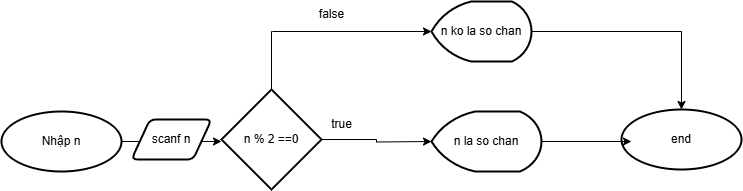

The diagram above was exported from draw.io. Its source (the exported page's mxGraphModel, read from the mxfile embedded in the PNG):
<mxGraphModel dx="728" dy="390" grid="1" gridSize="10" guides="1" tooltips="1" connect="1" arrows="1" fold="1" page="1" pageScale="1" pageWidth="850" pageHeight="1100" math="0" shadow="0">
  <root>
    <mxCell id="0" />
    <mxCell id="1" parent="0" />
    <mxCell id="UbkMghXz4nUbj46d38Ch-2" style="edgeStyle=orthogonalEdgeStyle;rounded=0;orthogonalLoop=1;jettySize=auto;html=1;" parent="1" source="UbkMghXz4nUbj46d38Ch-1" edge="1">
      <mxGeometry relative="1" as="geometry">
        <mxPoint x="260" y="230" as="targetPoint" />
      </mxGeometry>
    </mxCell>
    <mxCell id="UbkMghXz4nUbj46d38Ch-1" value="Nhập n" style="strokeWidth=2;html=1;shape=mxgraph.flowchart.start_1;whiteSpace=wrap;" parent="1" vertex="1">
      <mxGeometry x="40" y="200" width="120" height="60" as="geometry" />
    </mxCell>
    <mxCell id="UbkMghXz4nUbj46d38Ch-4" style="edgeStyle=orthogonalEdgeStyle;rounded=0;orthogonalLoop=1;jettySize=auto;html=1;" parent="1" source="UbkMghXz4nUbj46d38Ch-3" edge="1">
      <mxGeometry relative="1" as="geometry">
        <mxPoint x="470" y="230" as="targetPoint" />
      </mxGeometry>
    </mxCell>
    <mxCell id="UbkMghXz4nUbj46d38Ch-7" style="edgeStyle=orthogonalEdgeStyle;rounded=0;orthogonalLoop=1;jettySize=auto;html=1;" parent="1" source="UbkMghXz4nUbj46d38Ch-3" target="UbkMghXz4nUbj46d38Ch-8" edge="1">
      <mxGeometry relative="1" as="geometry">
        <mxPoint x="470" y="120" as="targetPoint" />
        <Array as="points">
          <mxPoint x="310" y="120" />
          <mxPoint x="311" y="120" />
        </Array>
      </mxGeometry>
    </mxCell>
    <mxCell id="UbkMghXz4nUbj46d38Ch-3" value="n % 2 ==0" style="strokeWidth=2;html=1;shape=mxgraph.flowchart.decision;whiteSpace=wrap;" parent="1" vertex="1">
      <mxGeometry x="260" y="178" width="100" height="100" as="geometry" />
    </mxCell>
    <mxCell id="UbkMghXz4nUbj46d38Ch-5" value="n la so chan" style="strokeWidth=2;html=1;shape=mxgraph.flowchart.display;whiteSpace=wrap;" parent="1" vertex="1">
      <mxGeometry x="470" y="200" width="110" height="60" as="geometry" />
    </mxCell>
    <mxCell id="UbkMghXz4nUbj46d38Ch-6" value="true" style="text;html=1;align=center;verticalAlign=middle;resizable=0;points=[];autosize=1;strokeColor=none;fillColor=none;" parent="1" vertex="1">
      <mxGeometry x="360" y="198" width="40" height="30" as="geometry" />
    </mxCell>
    <mxCell id="UbkMghXz4nUbj46d38Ch-12" style="edgeStyle=orthogonalEdgeStyle;rounded=0;orthogonalLoop=1;jettySize=auto;html=1;entryX=0.5;entryY=0;entryDx=0;entryDy=0;entryPerimeter=0;" parent="1" source="UbkMghXz4nUbj46d38Ch-8" target="UbkMghXz4nUbj46d38Ch-10" edge="1">
      <mxGeometry relative="1" as="geometry">
        <mxPoint x="720" y="120" as="targetPoint" />
      </mxGeometry>
    </mxCell>
    <mxCell id="UbkMghXz4nUbj46d38Ch-8" value="n ko la so chan" style="strokeWidth=2;html=1;shape=mxgraph.flowchart.display;whiteSpace=wrap;" parent="1" vertex="1">
      <mxGeometry x="470" y="90" width="100" height="60" as="geometry" />
    </mxCell>
    <mxCell id="UbkMghXz4nUbj46d38Ch-9" value="false" style="text;html=1;align=center;verticalAlign=middle;resizable=0;points=[];autosize=1;strokeColor=none;fillColor=none;" parent="1" vertex="1">
      <mxGeometry x="345" y="88" width="50" height="30" as="geometry" />
    </mxCell>
    <mxCell id="UbkMghXz4nUbj46d38Ch-10" value="end" style="strokeWidth=2;html=1;shape=mxgraph.flowchart.start_1;whiteSpace=wrap;" parent="1" vertex="1">
      <mxGeometry x="660" y="198" width="120" height="60" as="geometry" />
    </mxCell>
    <mxCell id="UbkMghXz4nUbj46d38Ch-11" style="edgeStyle=orthogonalEdgeStyle;rounded=0;orthogonalLoop=1;jettySize=auto;html=1;entryX=0.083;entryY=0.533;entryDx=0;entryDy=0;entryPerimeter=0;" parent="1" source="UbkMghXz4nUbj46d38Ch-5" target="UbkMghXz4nUbj46d38Ch-10" edge="1">
      <mxGeometry relative="1" as="geometry" />
    </mxCell>
    <mxCell id="tuCBu0ls0KZvBoLfCwvb-1" value="scanf n" style="shape=parallelogram;html=1;strokeWidth=2;perimeter=parallelogramPerimeter;whiteSpace=wrap;rounded=1;arcSize=12;size=0.23;" vertex="1" parent="1">
      <mxGeometry x="170" y="208" width="80" height="40" as="geometry" />
    </mxCell>
  </root>
</mxGraphModel>